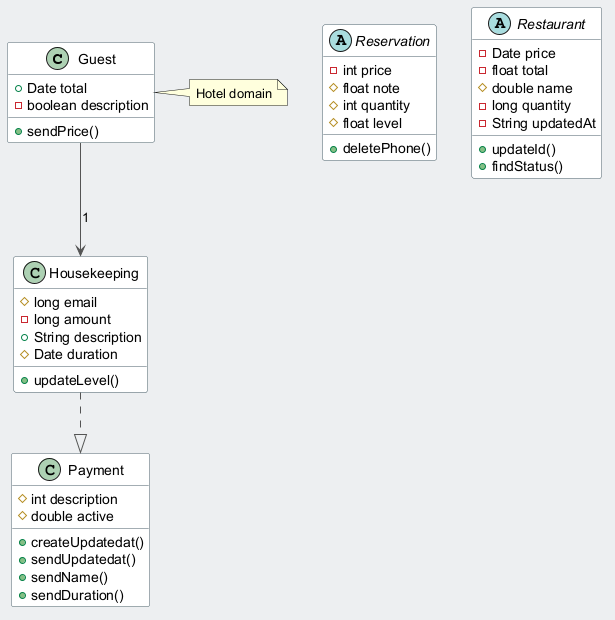

The diagram above was rendered by PlantUML. Its source (embedded in the PNG):
@startuml
skinparam backgroundColor #ECEFF1
skinparam classBackgroundColor #FFFFFF
skinparam classBorderColor #455A64
skinparam ArrowColor #555555
class Guest {
  +Date total
  -boolean description
  +sendPrice()
}
abstract class Reservation {
  -int price
  #float note
  #int quantity
  #float level
  +deletePhone()
}
class Payment {
  #int description
  #double active
  +createUpdatedat()
  +sendUpdatedat()
  +sendName()
  +sendDuration()
}
class Housekeeping {
  #long email
  -long amount
  +String description
  #Date duration
  +updateLevel()
}
abstract class Restaurant {
  -Date price
  -float total
  #double name
  -long quantity
  -String updatedAt
  +updateId()
  +findStatus()
}
Guest --> Housekeeping : "1"
Housekeeping ..|> Payment
note right of Guest : Hotel domain
@enduml